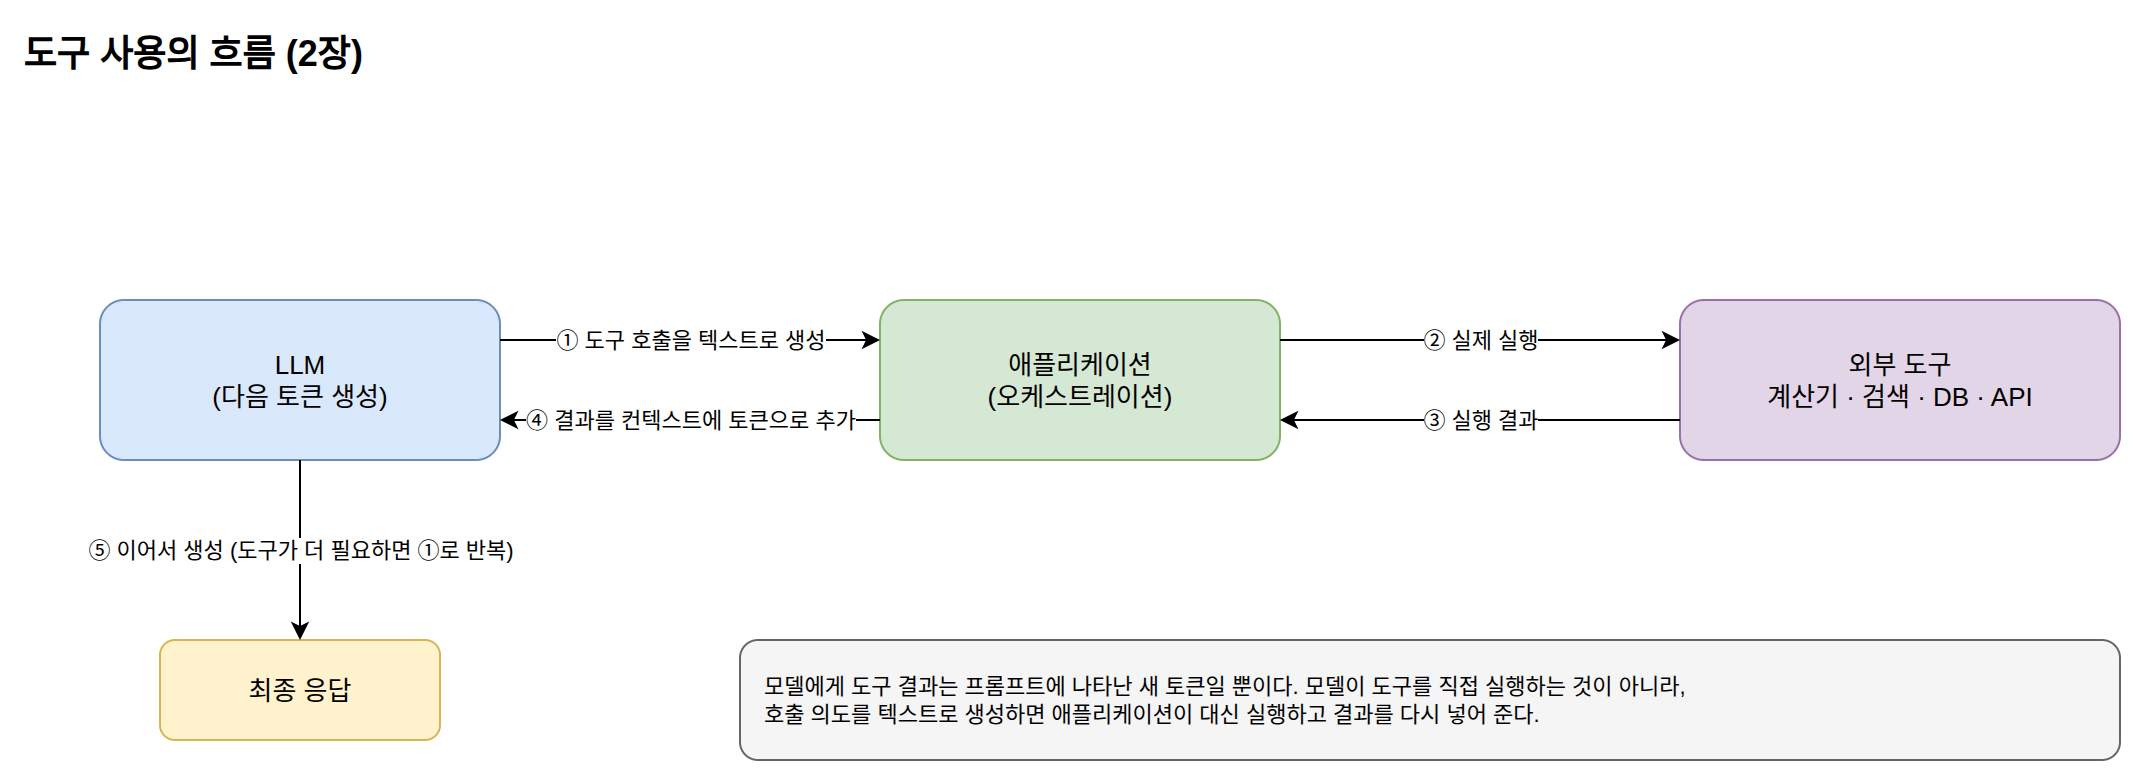

The diagram above was exported from draw.io. Its source (the exported page's mxGraphModel, read from the mxfile embedded in the PNG):
<mxGraphModel dx="1200" dy="800" grid="1" gridSize="10" guides="1" tooltips="1" connect="1" arrows="1" fold="1" page="1" pageScale="1" pageWidth="1160" pageHeight="520" math="0" shadow="0">
  <root>
    <mxCell id="0" />
    <mxCell id="1" parent="0" />
    <mxCell id="title" value="도구 사용의 흐름 (2장)" style="text;html=1;fontSize=18;fontStyle=1;align=left;" vertex="1" parent="1">
      <mxGeometry x="40" y="20" width="400" height="30" as="geometry" />
    </mxCell>
    <mxCell id="llm" value="LLM&lt;br&gt;(다음 토큰 생성)" style="rounded=1;whiteSpace=wrap;html=1;fillColor=#dae8fc;strokeColor=#6c8ebf;fontSize=13;" vertex="1" parent="1">
      <mxGeometry x="80" y="160" width="200" height="80" as="geometry" />
    </mxCell>
    <mxCell id="app" value="애플리케이션&lt;br&gt;(오케스트레이션)" style="rounded=1;whiteSpace=wrap;html=1;fillColor=#d5e8d4;strokeColor=#82b366;fontSize=13;" vertex="1" parent="1">
      <mxGeometry x="470" y="160" width="200" height="80" as="geometry" />
    </mxCell>
    <mxCell id="tools" value="외부 도구&lt;br&gt;계산기 · 검색 · DB · API" style="rounded=1;whiteSpace=wrap;html=1;fillColor=#e1d5e7;strokeColor=#9673a6;fontSize=13;" vertex="1" parent="1">
      <mxGeometry x="870" y="160" width="220" height="80" as="geometry" />
    </mxCell>
    <mxCell id="resp" value="최종 응답" style="rounded=1;whiteSpace=wrap;html=1;fillColor=#fff2cc;strokeColor=#d6b656;fontSize=13;" vertex="1" parent="1">
      <mxGeometry x="110" y="330" width="140" height="50" as="geometry" />
    </mxCell>
    <mxCell id="e1" value="① 도구 호출을 텍스트로 생성" style="edgeStyle=orthogonalEdgeStyle;rounded=1;html=1;exitX=1;exitY=0.25;entryX=0;entryY=0.25;fontSize=11;" edge="1" parent="1" source="llm" target="app">
      <mxGeometry relative="1" as="geometry" />
    </mxCell>
    <mxCell id="e2" value="② 실제 실행" style="edgeStyle=orthogonalEdgeStyle;rounded=1;html=1;exitX=1;exitY=0.25;entryX=0;entryY=0.25;fontSize=11;" edge="1" parent="1" source="app" target="tools">
      <mxGeometry relative="1" as="geometry" />
    </mxCell>
    <mxCell id="e3" value="③ 실행 결과" style="edgeStyle=orthogonalEdgeStyle;rounded=1;html=1;exitX=0;exitY=0.75;entryX=1;entryY=0.75;fontSize=11;" edge="1" parent="1" source="tools" target="app">
      <mxGeometry relative="1" as="geometry" />
    </mxCell>
    <mxCell id="e4" value="④ 결과를 컨텍스트에 토큰으로 추가" style="edgeStyle=orthogonalEdgeStyle;rounded=1;html=1;exitX=0;exitY=0.75;entryX=1;entryY=0.75;fontSize=11;" edge="1" parent="1" source="app" target="llm">
      <mxGeometry relative="1" as="geometry" />
    </mxCell>
    <mxCell id="e5" value="⑤ 이어서 생성 (도구가 더 필요하면 ①로 반복)" style="edgeStyle=orthogonalEdgeStyle;rounded=1;html=1;exitX=0.5;exitY=1;entryX=0.5;entryY=0;fontSize=11;" edge="1" parent="1" source="llm" target="resp">
      <mxGeometry relative="1" as="geometry" />
    </mxCell>
    <mxCell id="note" value="모델에게 도구 결과는 프롬프트에 나타난 새 토큰일 뿐이다. 모델이 도구를 직접 실행하는 것이 아니라,&lt;br&gt;호출 의도를 텍스트로 생성하면 애플리케이션이 대신 실행하고 결과를 다시 넣어 준다." style="rounded=1;whiteSpace=wrap;html=1;fillColor=#f5f5f5;strokeColor=#666666;fontSize=11;align=left;spacingLeft=10;" vertex="1" parent="1">
      <mxGeometry x="400" y="330" width="690" height="60" as="geometry" />
    </mxCell>
  </root>
</mxGraphModel>